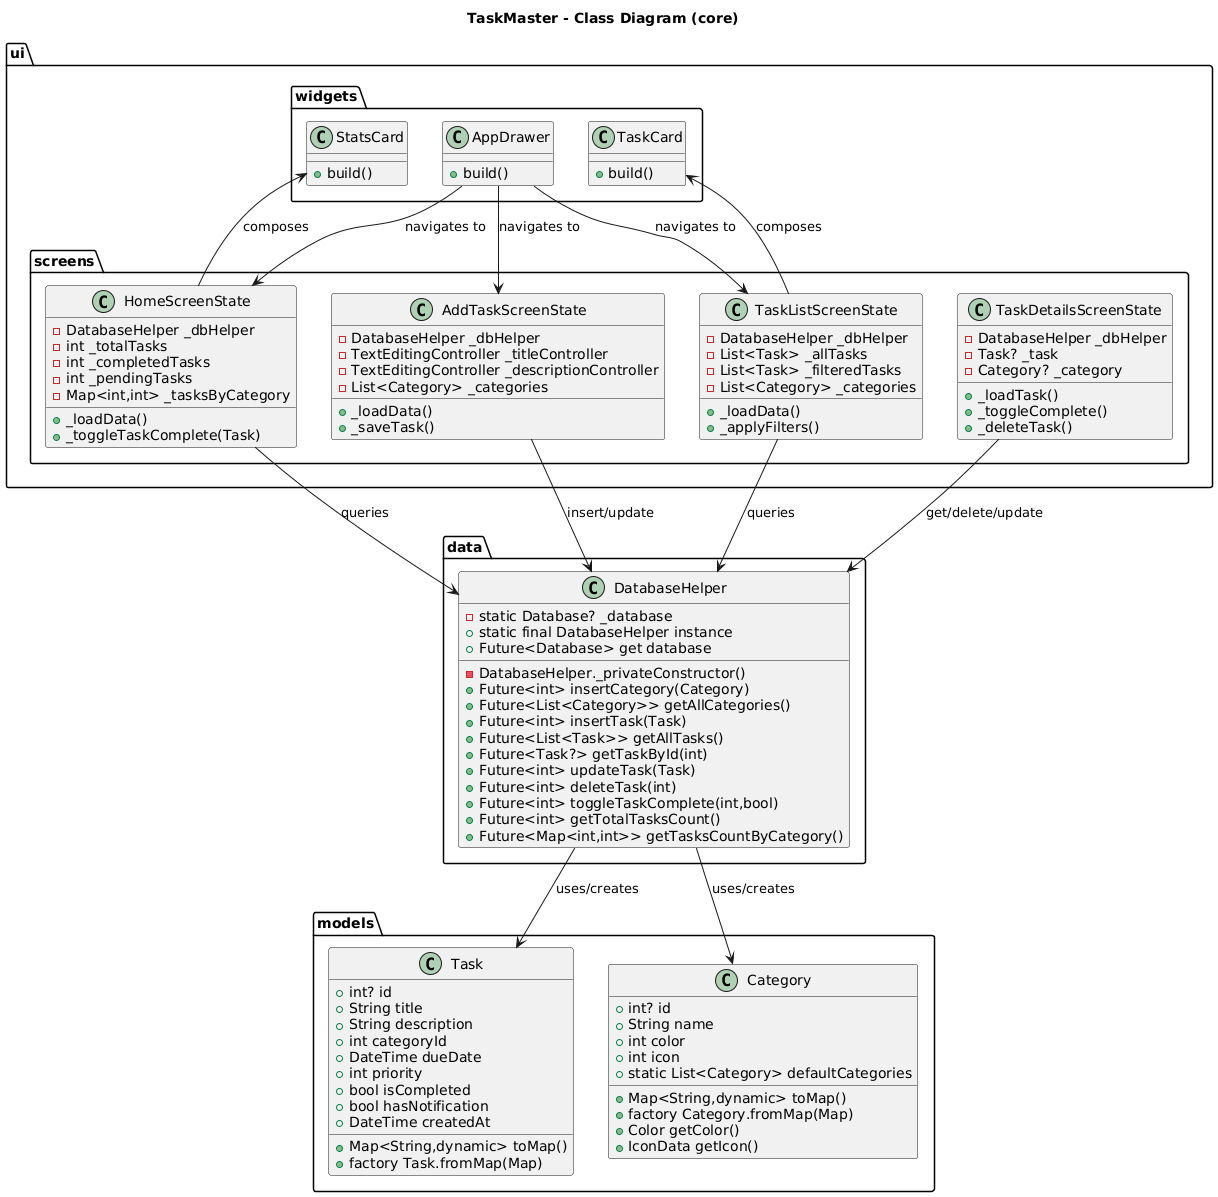

The diagram above was rendered by PlantUML. Its source (embedded in the PNG):
@startuml
' Title
title TaskMaster - Class Diagram (core)

package "models" {
  class Task {
    +int? id
    +String title
    +String description
    +int categoryId
    +DateTime dueDate
    +int priority
    +bool isCompleted
    +bool hasNotification
    +DateTime createdAt
    +Map<String,dynamic> toMap()
    +factory Task.fromMap(Map)
  }

  class Category {
    +int? id
    +String name
    +int color
    +int icon
    +Map<String,dynamic> toMap()
    +factory Category.fromMap(Map)
    +Color getColor()
    +IconData getIcon()
    +static List<Category> defaultCategories
  }
}

package "data" {
  class DatabaseHelper {
    -static Database? _database
    -DatabaseHelper._privateConstructor()
    +static final DatabaseHelper instance
    +Future<Database> get database
    +Future<int> insertCategory(Category)
    +Future<List<Category>> getAllCategories()
    +Future<int> insertTask(Task)
    +Future<List<Task>> getAllTasks()
    +Future<Task?> getTaskById(int)
    +Future<int> updateTask(Task)
    +Future<int> deleteTask(int)
    +Future<int> toggleTaskComplete(int,bool)
    +Future<int> getTotalTasksCount()
    +Future<Map<int,int>> getTasksCountByCategory()
  }
}

package "ui.screens" {
  class HomeScreenState {
    -DatabaseHelper _dbHelper
    -int _totalTasks
    -int _completedTasks
    -int _pendingTasks
    -Map<int,int> _tasksByCategory
    +_loadData()
    +_toggleTaskComplete(Task)
  }

  class TaskListScreenState {
    -DatabaseHelper _dbHelper
    -List<Task> _allTasks
    -List<Task> _filteredTasks
    -List<Category> _categories
    +_loadData()
    +_applyFilters()
  }

  class AddTaskScreenState {
    -DatabaseHelper _dbHelper
    -TextEditingController _titleController
    -TextEditingController _descriptionController
    -List<Category> _categories
    +_loadData()
    +_saveTask()
  }

  class TaskDetailsScreenState {
    -DatabaseHelper _dbHelper
    -Task? _task
    -Category? _category
    +_loadTask()
    +_toggleComplete()
    +_deleteTask()
  }
}

package "ui.widgets" {
  class AppDrawer {
    +build()
  }

  class TaskCard {
    +build()
  }

  class StatsCard {
    +build()
  }
}

' Relationships
DatabaseHelper --> Task : uses/creates
DatabaseHelper --> Category : uses/creates

HomeScreenState --> DatabaseHelper : queries
TaskListScreenState --> DatabaseHelper : queries
AddTaskScreenState --> DatabaseHelper : insert/update
TaskDetailsScreenState --> DatabaseHelper : get/delete/update

TaskListScreenState --> TaskCard : composes
HomeScreenState --> StatsCard : composes

AppDrawer --> HomeScreenState : navigates to
AppDrawer --> TaskListScreenState : navigates to
AppDrawer --> AddTaskScreenState : navigates to
@enduml